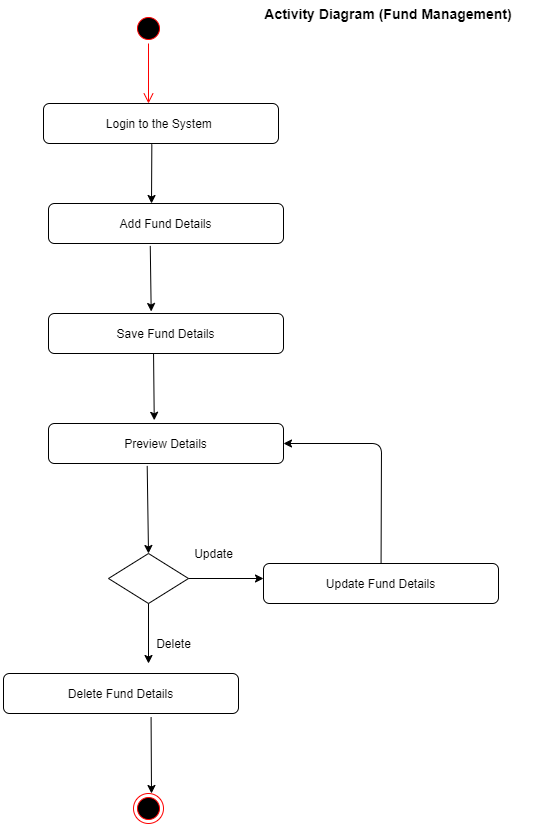

The diagram above was exported from draw.io. Its source (the exported page's mxGraphModel, read from the mxfile embedded in the PNG):
<mxGraphModel dx="1038" dy="523" grid="1" gridSize="10" guides="1" tooltips="1" connect="1" arrows="1" fold="1" page="1" pageScale="1" pageWidth="850" pageHeight="1100" math="0" shadow="0">
  <root>
    <mxCell id="0" />
    <mxCell id="1" parent="0" />
    <mxCell id="XtEPSqnooWMM6ky5c1qc-1" value="" style="ellipse;html=1;shape=startState;fillColor=#000000;strokeColor=#ff0000;" vertex="1" parent="1">
      <mxGeometry x="240" y="10" width="30" height="30" as="geometry" />
    </mxCell>
    <mxCell id="XtEPSqnooWMM6ky5c1qc-2" value="" style="edgeStyle=orthogonalEdgeStyle;html=1;verticalAlign=bottom;endArrow=open;endSize=8;strokeColor=#ff0000;" edge="1" source="XtEPSqnooWMM6ky5c1qc-1" parent="1">
      <mxGeometry relative="1" as="geometry">
        <mxPoint x="255" y="100" as="targetPoint" />
      </mxGeometry>
    </mxCell>
    <mxCell id="XtEPSqnooWMM6ky5c1qc-3" value="" style="ellipse;html=1;shape=endState;fillColor=#000000;strokeColor=#ff0000;" vertex="1" parent="1">
      <mxGeometry x="240" y="790" width="30" height="30" as="geometry" />
    </mxCell>
    <mxCell id="XtEPSqnooWMM6ky5c1qc-4" value="Login to the System&amp;nbsp;" style="shape=ext;rounded=1;html=1;whiteSpace=wrap;" vertex="1" parent="1">
      <mxGeometry x="150" y="100" width="235" height="40" as="geometry" />
    </mxCell>
    <mxCell id="XtEPSqnooWMM6ky5c1qc-5" value="Add Fund Details" style="shape=ext;rounded=1;html=1;whiteSpace=wrap;" vertex="1" parent="1">
      <mxGeometry x="155" y="200" width="235" height="40" as="geometry" />
    </mxCell>
    <mxCell id="XtEPSqnooWMM6ky5c1qc-6" value="Save Fund Details" style="shape=ext;rounded=1;html=1;whiteSpace=wrap;" vertex="1" parent="1">
      <mxGeometry x="155" y="310" width="235" height="40" as="geometry" />
    </mxCell>
    <mxCell id="XtEPSqnooWMM6ky5c1qc-7" value="Preview Details" style="shape=ext;rounded=1;html=1;whiteSpace=wrap;" vertex="1" parent="1">
      <mxGeometry x="155" y="420" width="235" height="40" as="geometry" />
    </mxCell>
    <mxCell id="XtEPSqnooWMM6ky5c1qc-8" value="" style="rhombus;whiteSpace=wrap;html=1;" vertex="1" parent="1">
      <mxGeometry x="215" y="550" width="80" height="50" as="geometry" />
    </mxCell>
    <mxCell id="XtEPSqnooWMM6ky5c1qc-9" value="" style="endArrow=classic;html=1;entryX=0.5;entryY=0;entryDx=0;entryDy=0;exitX=0.42;exitY=1.06;exitDx=0;exitDy=0;exitPerimeter=0;" edge="1" parent="1" source="XtEPSqnooWMM6ky5c1qc-7" target="XtEPSqnooWMM6ky5c1qc-8">
      <mxGeometry width="50" height="50" relative="1" as="geometry">
        <mxPoint x="150" y="530" as="sourcePoint" />
        <mxPoint x="200" y="480" as="targetPoint" />
      </mxGeometry>
    </mxCell>
    <mxCell id="XtEPSqnooWMM6ky5c1qc-10" value="" style="endArrow=classic;html=1;exitX=1;exitY=0.5;exitDx=0;exitDy=0;" edge="1" parent="1" source="XtEPSqnooWMM6ky5c1qc-8">
      <mxGeometry width="50" height="50" relative="1" as="geometry">
        <mxPoint x="320" y="600" as="sourcePoint" />
        <mxPoint x="370" y="575" as="targetPoint" />
      </mxGeometry>
    </mxCell>
    <mxCell id="XtEPSqnooWMM6ky5c1qc-11" value="" style="endArrow=classic;html=1;exitX=0.5;exitY=1;exitDx=0;exitDy=0;" edge="1" parent="1" source="XtEPSqnooWMM6ky5c1qc-8">
      <mxGeometry width="50" height="50" relative="1" as="geometry">
        <mxPoint x="240" y="680" as="sourcePoint" />
        <mxPoint x="255" y="660" as="targetPoint" />
      </mxGeometry>
    </mxCell>
    <mxCell id="XtEPSqnooWMM6ky5c1qc-13" value="Update Fund Details" style="shape=ext;rounded=1;html=1;whiteSpace=wrap;" vertex="1" parent="1">
      <mxGeometry x="370" y="560" width="235" height="40" as="geometry" />
    </mxCell>
    <mxCell id="XtEPSqnooWMM6ky5c1qc-14" value="Delete Fund Details" style="shape=ext;rounded=1;html=1;whiteSpace=wrap;" vertex="1" parent="1">
      <mxGeometry x="110" y="670" width="235" height="40" as="geometry" />
    </mxCell>
    <mxCell id="XtEPSqnooWMM6ky5c1qc-15" value="" style="endArrow=classic;html=1;exitX=0.628;exitY=1.09;exitDx=0;exitDy=0;exitPerimeter=0;" edge="1" parent="1" source="XtEPSqnooWMM6ky5c1qc-14">
      <mxGeometry width="50" height="50" relative="1" as="geometry">
        <mxPoint x="260" y="790" as="sourcePoint" />
        <mxPoint x="258" y="790" as="targetPoint" />
      </mxGeometry>
    </mxCell>
    <mxCell id="XtEPSqnooWMM6ky5c1qc-16" value="" style="endArrow=classic;html=1;entryX=1;entryY=0.5;entryDx=0;entryDy=0;" edge="1" parent="1" source="XtEPSqnooWMM6ky5c1qc-13" target="XtEPSqnooWMM6ky5c1qc-7">
      <mxGeometry width="50" height="50" relative="1" as="geometry">
        <mxPoint x="470" y="510" as="sourcePoint" />
        <mxPoint x="520" y="460" as="targetPoint" />
        <Array as="points">
          <mxPoint x="488" y="440" />
        </Array>
      </mxGeometry>
    </mxCell>
    <mxCell id="XtEPSqnooWMM6ky5c1qc-17" value="Update" style="text;html=1;align=center;verticalAlign=middle;resizable=0;points=[];autosize=1;" vertex="1" parent="1">
      <mxGeometry x="295" y="540" width="50" height="20" as="geometry" />
    </mxCell>
    <mxCell id="XtEPSqnooWMM6ky5c1qc-18" value="Delete" style="text;html=1;align=center;verticalAlign=middle;resizable=0;points=[];autosize=1;" vertex="1" parent="1">
      <mxGeometry x="255" y="630" width="50" height="20" as="geometry" />
    </mxCell>
    <mxCell id="XtEPSqnooWMM6ky5c1qc-19" value="" style="endArrow=classic;html=1;exitX=0.461;exitY=1.02;exitDx=0;exitDy=0;exitPerimeter=0;" edge="1" parent="1" source="XtEPSqnooWMM6ky5c1qc-4">
      <mxGeometry width="50" height="50" relative="1" as="geometry">
        <mxPoint x="240" y="230" as="sourcePoint" />
        <mxPoint x="258" y="200" as="targetPoint" />
      </mxGeometry>
    </mxCell>
    <mxCell id="XtEPSqnooWMM6ky5c1qc-20" value="" style="endArrow=classic;html=1;exitX=0.433;exitY=1.06;exitDx=0;exitDy=0;exitPerimeter=0;entryX=0.437;entryY=-0.05;entryDx=0;entryDy=0;entryPerimeter=0;" edge="1" parent="1" source="XtEPSqnooWMM6ky5c1qc-5" target="XtEPSqnooWMM6ky5c1qc-6">
      <mxGeometry width="50" height="50" relative="1" as="geometry">
        <mxPoint x="250" y="270" as="sourcePoint" />
        <mxPoint x="260" y="300" as="targetPoint" />
      </mxGeometry>
    </mxCell>
    <mxCell id="XtEPSqnooWMM6ky5c1qc-21" value="" style="endArrow=classic;html=1;exitX=0.447;exitY=1;exitDx=0;exitDy=0;exitPerimeter=0;entryX=0.45;entryY=-0.08;entryDx=0;entryDy=0;entryPerimeter=0;" edge="1" parent="1" source="XtEPSqnooWMM6ky5c1qc-6" target="XtEPSqnooWMM6ky5c1qc-7">
      <mxGeometry width="50" height="50" relative="1" as="geometry">
        <mxPoint x="278.33500000000004" y="160.79999999999995" as="sourcePoint" />
        <mxPoint x="278" y="220" as="targetPoint" />
      </mxGeometry>
    </mxCell>
    <mxCell id="XtEPSqnooWMM6ky5c1qc-22" value="&lt;b&gt;&lt;font style=&quot;font-size: 14px&quot;&gt;Activity Diagram (Fund Management)&lt;/font&gt;&lt;/b&gt;" style="text;html=1;strokeColor=none;fillColor=none;align=center;verticalAlign=middle;whiteSpace=wrap;rounded=0;" vertex="1" parent="1">
      <mxGeometry x="350" width="290" height="20" as="geometry" />
    </mxCell>
  </root>
</mxGraphModel>